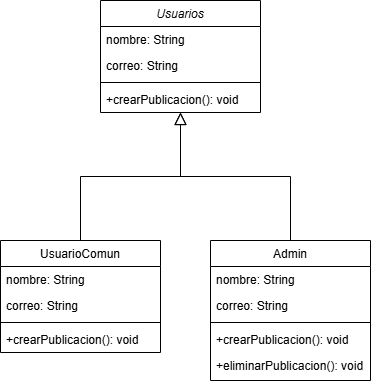

The diagram above was exported from draw.io. Its source (the exported page's mxGraphModel, read from the mxfile embedded in the PNG):
<mxGraphModel dx="810" dy="479" grid="1" gridSize="10" guides="1" tooltips="1" connect="1" arrows="1" fold="1" page="1" pageScale="1" pageWidth="827" pageHeight="1169" math="0" shadow="0">
  <root>
    <mxCell id="WIyWlLk6GJQsqaUBKTNV-0" />
    <mxCell id="WIyWlLk6GJQsqaUBKTNV-1" parent="WIyWlLk6GJQsqaUBKTNV-0" />
    <mxCell id="zkfFHV4jXpPFQw0GAbJ--0" value="Usuarios" style="swimlane;fontStyle=2;align=center;verticalAlign=top;childLayout=stackLayout;horizontal=1;startSize=26;horizontalStack=0;resizeParent=1;resizeLast=0;collapsible=1;marginBottom=0;rounded=0;shadow=0;strokeWidth=1;" parent="WIyWlLk6GJQsqaUBKTNV-1" vertex="1">
      <mxGeometry x="220" y="120" width="160" height="112" as="geometry">
        <mxRectangle x="230" y="140" width="160" height="26" as="alternateBounds" />
      </mxGeometry>
    </mxCell>
    <mxCell id="zkfFHV4jXpPFQw0GAbJ--1" value="nombre: String" style="text;align=left;verticalAlign=top;spacingLeft=4;spacingRight=4;overflow=hidden;rotatable=0;points=[[0,0.5],[1,0.5]];portConstraint=eastwest;" parent="zkfFHV4jXpPFQw0GAbJ--0" vertex="1">
      <mxGeometry y="26" width="160" height="26" as="geometry" />
    </mxCell>
    <mxCell id="zkfFHV4jXpPFQw0GAbJ--2" value="correo: String" style="text;align=left;verticalAlign=top;spacingLeft=4;spacingRight=4;overflow=hidden;rotatable=0;points=[[0,0.5],[1,0.5]];portConstraint=eastwest;rounded=0;shadow=0;html=0;" parent="zkfFHV4jXpPFQw0GAbJ--0" vertex="1">
      <mxGeometry y="52" width="160" height="26" as="geometry" />
    </mxCell>
    <mxCell id="zkfFHV4jXpPFQw0GAbJ--4" value="" style="line;html=1;strokeWidth=1;align=left;verticalAlign=middle;spacingTop=-1;spacingLeft=3;spacingRight=3;rotatable=0;labelPosition=right;points=[];portConstraint=eastwest;" parent="zkfFHV4jXpPFQw0GAbJ--0" vertex="1">
      <mxGeometry y="78" width="160" height="8" as="geometry" />
    </mxCell>
    <mxCell id="zkfFHV4jXpPFQw0GAbJ--5" value="+crearPublicacion(): void" style="text;align=left;verticalAlign=top;spacingLeft=4;spacingRight=4;overflow=hidden;rotatable=0;points=[[0,0.5],[1,0.5]];portConstraint=eastwest;" parent="zkfFHV4jXpPFQw0GAbJ--0" vertex="1">
      <mxGeometry y="86" width="160" height="26" as="geometry" />
    </mxCell>
    <mxCell id="zkfFHV4jXpPFQw0GAbJ--6" value="UsuarioComun" style="swimlane;fontStyle=0;align=center;verticalAlign=top;childLayout=stackLayout;horizontal=1;startSize=26;horizontalStack=0;resizeParent=1;resizeLast=0;collapsible=1;marginBottom=0;rounded=0;shadow=0;strokeWidth=1;" parent="WIyWlLk6GJQsqaUBKTNV-1" vertex="1">
      <mxGeometry x="120" y="360" width="160" height="112" as="geometry">
        <mxRectangle x="130" y="380" width="160" height="26" as="alternateBounds" />
      </mxGeometry>
    </mxCell>
    <mxCell id="NP9SbKEVzoWb-tr0VNAa-0" value="nombre: String" style="text;align=left;verticalAlign=top;spacingLeft=4;spacingRight=4;overflow=hidden;rotatable=0;points=[[0,0.5],[1,0.5]];portConstraint=eastwest;" vertex="1" parent="zkfFHV4jXpPFQw0GAbJ--6">
      <mxGeometry y="26" width="160" height="26" as="geometry" />
    </mxCell>
    <mxCell id="NP9SbKEVzoWb-tr0VNAa-5" value="correo: String" style="text;align=left;verticalAlign=top;spacingLeft=4;spacingRight=4;overflow=hidden;rotatable=0;points=[[0,0.5],[1,0.5]];portConstraint=eastwest;rounded=0;shadow=0;html=0;" vertex="1" parent="zkfFHV4jXpPFQw0GAbJ--6">
      <mxGeometry y="52" width="160" height="26" as="geometry" />
    </mxCell>
    <mxCell id="zkfFHV4jXpPFQw0GAbJ--9" value="" style="line;html=1;strokeWidth=1;align=left;verticalAlign=middle;spacingTop=-1;spacingLeft=3;spacingRight=3;rotatable=0;labelPosition=right;points=[];portConstraint=eastwest;" parent="zkfFHV4jXpPFQw0GAbJ--6" vertex="1">
      <mxGeometry y="78" width="160" height="8" as="geometry" />
    </mxCell>
    <mxCell id="NP9SbKEVzoWb-tr0VNAa-3" value="+crearPublicacion(): void" style="text;align=left;verticalAlign=top;spacingLeft=4;spacingRight=4;overflow=hidden;rotatable=0;points=[[0,0.5],[1,0.5]];portConstraint=eastwest;" vertex="1" parent="zkfFHV4jXpPFQw0GAbJ--6">
      <mxGeometry y="86" width="160" height="26" as="geometry" />
    </mxCell>
    <mxCell id="zkfFHV4jXpPFQw0GAbJ--12" value="" style="endArrow=block;endSize=10;endFill=0;shadow=0;strokeWidth=1;rounded=0;curved=0;edgeStyle=elbowEdgeStyle;elbow=vertical;" parent="WIyWlLk6GJQsqaUBKTNV-1" source="zkfFHV4jXpPFQw0GAbJ--6" target="zkfFHV4jXpPFQw0GAbJ--0" edge="1">
      <mxGeometry width="160" relative="1" as="geometry">
        <mxPoint x="200" y="203" as="sourcePoint" />
        <mxPoint x="200" y="203" as="targetPoint" />
      </mxGeometry>
    </mxCell>
    <mxCell id="zkfFHV4jXpPFQw0GAbJ--13" value="Admin" style="swimlane;fontStyle=0;align=center;verticalAlign=top;childLayout=stackLayout;horizontal=1;startSize=26;horizontalStack=0;resizeParent=1;resizeLast=0;collapsible=1;marginBottom=0;rounded=0;shadow=0;strokeWidth=1;" parent="WIyWlLk6GJQsqaUBKTNV-1" vertex="1">
      <mxGeometry x="330" y="360" width="160" height="140" as="geometry">
        <mxRectangle x="340" y="380" width="170" height="26" as="alternateBounds" />
      </mxGeometry>
    </mxCell>
    <mxCell id="NP9SbKEVzoWb-tr0VNAa-1" value="nombre: String" style="text;align=left;verticalAlign=top;spacingLeft=4;spacingRight=4;overflow=hidden;rotatable=0;points=[[0,0.5],[1,0.5]];portConstraint=eastwest;" vertex="1" parent="zkfFHV4jXpPFQw0GAbJ--13">
      <mxGeometry y="26" width="160" height="26" as="geometry" />
    </mxCell>
    <mxCell id="NP9SbKEVzoWb-tr0VNAa-4" value="correo: String" style="text;align=left;verticalAlign=top;spacingLeft=4;spacingRight=4;overflow=hidden;rotatable=0;points=[[0,0.5],[1,0.5]];portConstraint=eastwest;rounded=0;shadow=0;html=0;" vertex="1" parent="zkfFHV4jXpPFQw0GAbJ--13">
      <mxGeometry y="52" width="160" height="26" as="geometry" />
    </mxCell>
    <mxCell id="zkfFHV4jXpPFQw0GAbJ--15" value="" style="line;html=1;strokeWidth=1;align=left;verticalAlign=middle;spacingTop=-1;spacingLeft=3;spacingRight=3;rotatable=0;labelPosition=right;points=[];portConstraint=eastwest;" parent="zkfFHV4jXpPFQw0GAbJ--13" vertex="1">
      <mxGeometry y="78" width="160" height="8" as="geometry" />
    </mxCell>
    <mxCell id="NP9SbKEVzoWb-tr0VNAa-2" value="+crearPublicacion(): void" style="text;align=left;verticalAlign=top;spacingLeft=4;spacingRight=4;overflow=hidden;rotatable=0;points=[[0,0.5],[1,0.5]];portConstraint=eastwest;" vertex="1" parent="zkfFHV4jXpPFQw0GAbJ--13">
      <mxGeometry y="86" width="160" height="26" as="geometry" />
    </mxCell>
    <mxCell id="NP9SbKEVzoWb-tr0VNAa-6" value="+eliminarPublicacion(): void" style="text;align=left;verticalAlign=top;spacingLeft=4;spacingRight=4;overflow=hidden;rotatable=0;points=[[0,0.5],[1,0.5]];portConstraint=eastwest;" vertex="1" parent="zkfFHV4jXpPFQw0GAbJ--13">
      <mxGeometry y="112" width="160" height="26" as="geometry" />
    </mxCell>
    <mxCell id="zkfFHV4jXpPFQw0GAbJ--16" value="" style="endArrow=block;endSize=10;endFill=0;shadow=0;strokeWidth=1;rounded=0;curved=0;edgeStyle=elbowEdgeStyle;elbow=vertical;" parent="WIyWlLk6GJQsqaUBKTNV-1" source="zkfFHV4jXpPFQw0GAbJ--13" target="zkfFHV4jXpPFQw0GAbJ--0" edge="1">
      <mxGeometry width="160" relative="1" as="geometry">
        <mxPoint x="210" y="373" as="sourcePoint" />
        <mxPoint x="310" y="271" as="targetPoint" />
      </mxGeometry>
    </mxCell>
  </root>
</mxGraphModel>